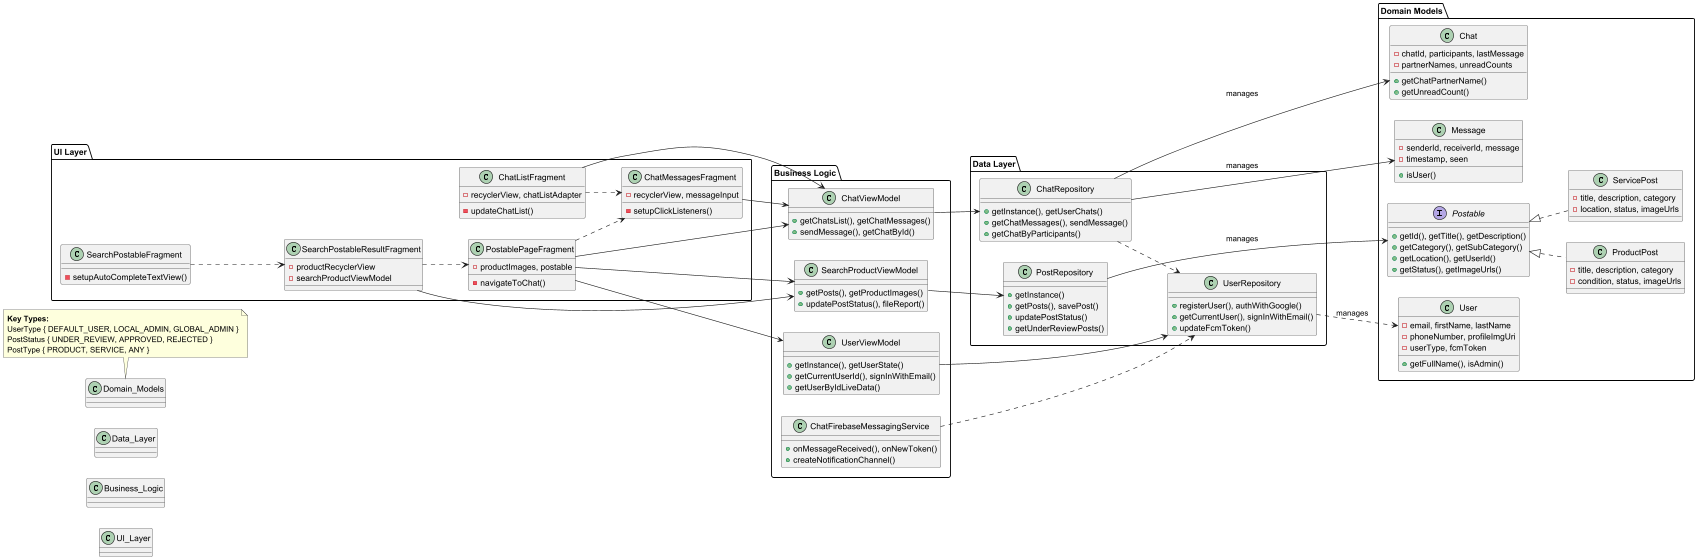

The diagram above was rendered by PlantUML. Its source (embedded in the PNG):
@startuml Helpi App Architecture

' Use horizontal layout
left to right direction

' Group related components
package "Domain Models" {
  ' Interfaces
  interface Postable {
    +getId(), getTitle(), getDescription()
    +getCategory(), getSubCategory()
    +getLocation(), getUserId()
    +getStatus(), getImageUrls()
  }

  ' Model classes
  class ProductPost {
    -title, description, category
    -condition, status, imageUrls
  }

  class ServicePost {
    -title, description, category
    -location, status, imageUrls
  }

  class Chat {
    -chatId, participants, lastMessage
    -partnerNames, unreadCounts
    +getChatPartnerName()
    +getUnreadCount()
  }

  class Message {
    -senderId, receiverId, message
    -timestamp, seen
    +isUser()
  }

  class User {
    -email, firstName, lastName
    -phoneNumber, profileImgUri
    -userType, fcmToken
    +getFullName(), isAdmin()
  }
}

package "Data Layer" {
  class PostRepository {
    +getInstance()
    +getPosts(), savePost()
    +updatePostStatus()
    +getUnderReviewPosts()
  }

  class ChatRepository {
    +getInstance(), getUserChats()
    +getChatMessages(), sendMessage()
    +getChatByParticipants()
  }

  class UserRepository {
    +registerUser(), authWithGoogle()
    +getCurrentUser(), signInWithEmail()
    +updateFcmToken()
  }
}

package "Business Logic" {
  class SearchProductViewModel {
    +getPosts(), getProductImages()
    +updatePostStatus(), fileReport()
  }

  class ChatViewModel {
    +getChatsList(), getChatMessages()
    +sendMessage(), getChatById()
  }

  class UserViewModel {
    +getInstance(), getUserState()
    +getCurrentUserId(), signInWithEmail()
    +getUserByIdLiveData()
  }

  class ChatFirebaseMessagingService {
    +onMessageReceived(), onNewToken()
    +createNotificationChannel()
  }
}

package "UI Layer" {
  class SearchPostableFragment {
    -setupAutoCompleteTextView()
  }

  class SearchPostableResultFragment {
    -productRecyclerView
    -searchProductViewModel
  }

  class PostablePageFragment {
    -productImages, postable
    -navigateToChat()
  }

  class ChatMessagesFragment {
    -recyclerView, messageInput
    -setupClickListeners()
  }

  class ChatListFragment {
    -recyclerView, chatListAdapter
    -updateChatList()
  }
}

' Core relationships 
Postable <|.. ProductPost
Postable <|.. ServicePost

UserRepository ..> User : manages
PostRepository --> Postable : manages
ChatRepository --> Chat : manages
ChatRepository --> Message : manages

' ViewModels to Repositories
SearchProductViewModel --> PostRepository
ChatViewModel --> ChatRepository
UserViewModel --> UserRepository

' Fragments to ViewModels
SearchPostableResultFragment --> SearchProductViewModel
PostablePageFragment --> SearchProductViewModel
PostablePageFragment --> ChatViewModel
PostablePageFragment --> UserViewModel
ChatMessagesFragment --> ChatViewModel
ChatListFragment --> ChatViewModel

' Service connections
ChatFirebaseMessagingService ..> UserRepository
ChatRepository ..> UserRepository

' Navigation flows
SearchPostableFragment ..> SearchPostableResultFragment
SearchPostableResultFragment ..> PostablePageFragment
PostablePageFragment ..> ChatMessagesFragment
ChatListFragment ..> ChatMessagesFragment

' Arrange packages horizontally
Domain_Models -[hidden]right- Data_Layer
Data_Layer -[hidden]right- Business_Logic
Business_Logic -[hidden]right- UI_Layer

' Condensed enumerations at the top
note top of Domain_Models
  <b>Key Types:</b>
  UserType { DEFAULT_USER, LOCAL_ADMIN, GLOBAL_ADMIN }
  PostStatus { UNDER_REVIEW, APPROVED, REJECTED }
  PostType { PRODUCT, SERVICE, ANY }
end note

@enduml